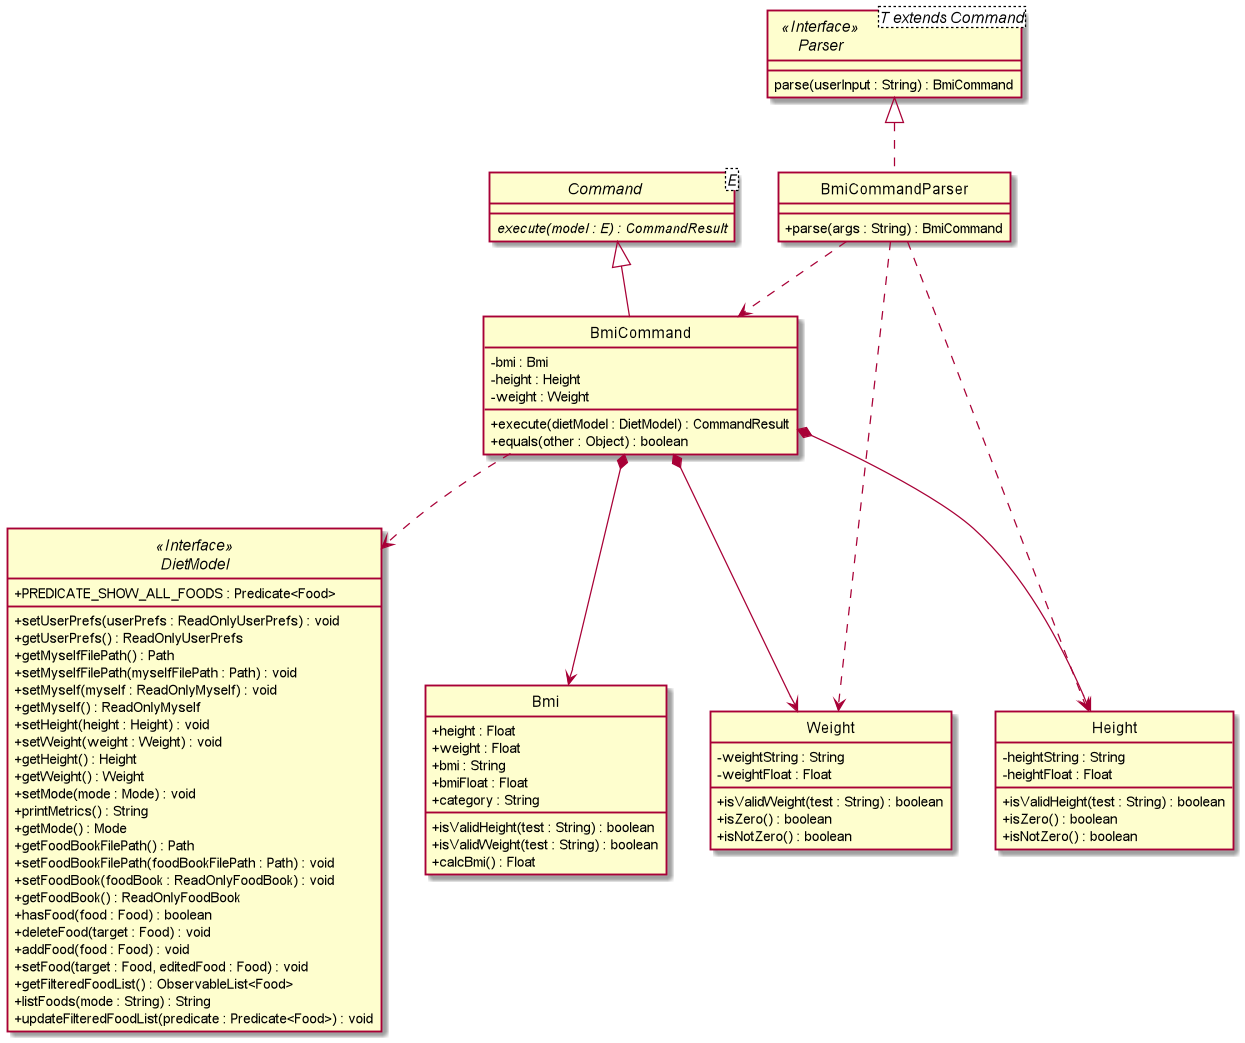

The diagram above was rendered by PlantUML. Its source (embedded in the PNG):
@startuml

skinparam backgroundColor #ffffff
skinparam classAttributeIconSize 0
hide circle

class BmiCommandParser implements Parser {
    + parse(args : String) : BmiCommand
}

interface Parser<T extends Command> <<Interface>> {
    parse(userInput : String) : BmiCommand
}

abstract class Command<E> {
    {abstract} execute(model : E) : CommandResult
}

class BmiCommand extends Command {
    - bmi : Bmi
    - height : Height
    - weight : Weight

    + execute(dietModel : DietModel) : CommandResult
    + equals(other : Object) : boolean

}

interface DietModel <<Interface>> {
    + PREDICATE_SHOW_ALL_FOODS : Predicate<Food>

    + setUserPrefs(userPrefs : ReadOnlyUserPrefs) : void
    + getUserPrefs() : ReadOnlyUserPrefs
    + getMyselfFilePath() : Path
    + setMyselfFilePath(myselfFilePath : Path) : void
    + setMyself(myself : ReadOnlyMyself) : void
    + getMyself() : ReadOnlyMyself
    + setHeight(height : Height) : void
    + setWeight(weight : Weight) : void
    + getHeight() : Height
    + getWeight() : Weight
    + setMode(mode : Mode) : void
    + printMetrics() : String
    + getMode() : Mode
    + getFoodBookFilePath() : Path
    + setFoodBookFilePath(foodBookFilePath : Path) : void
    + setFoodBook(foodBook : ReadOnlyFoodBook) : void
    + getFoodBook() : ReadOnlyFoodBook
    + hasFood(food : Food) : boolean
    + deleteFood(target : Food) : void
    + addFood(food : Food) : void
    + setFood(target : Food, editedFood : Food) : void
    + getFilteredFoodList() : ObservableList<Food>
    + listFoods(mode : String) : String
    + updateFilteredFoodList(predicate : Predicate<Food>) : void
}


class Bmi {
    + height : Float
    + weight : Float
    + bmi : String
    + bmiFloat : Float
    + category : String

    + isValidHeight(test : String) : boolean
    + isValidWeight(test : String) : boolean
    + calcBmi() : Float
}

class Height {
    - heightString : String
    - heightFloat : Float

    + isValidHeight(test : String) : boolean
    + isZero() : boolean
    + isNotZero() : boolean
}

class Weight {
    - weightString : String
    - weightFloat : Float

    + isValidWeight(test : String) : boolean
    + isZero() : boolean
    + isNotZero() : boolean
}


BmiCommand ..> DietModel
BmiCommandParser ..> BmiCommand
BmiCommandParser ..> Height
BmiCommandParser ..> Weight
BmiCommand *--> Height
BmiCommand *--> Weight
BmiCommand *--> Bmi


@enduml